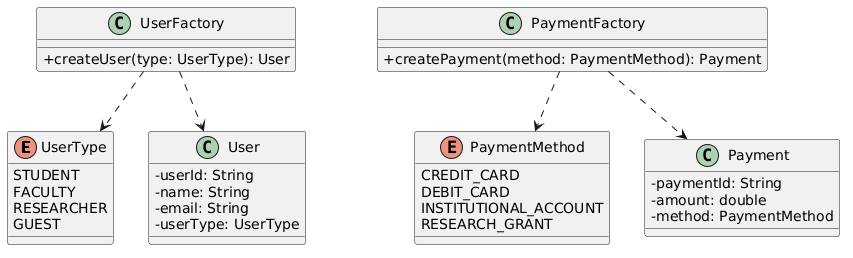

The diagram above was rendered by PlantUML. Its source (embedded in the PNG):
@startuml
skinparam classAttributeIconSize 0

enum UserType {
  STUDENT
  FACULTY
  RESEARCHER
  GUEST
}

enum PaymentMethod {
  CREDIT_CARD
  DEBIT_CARD
  INSTITUTIONAL_ACCOUNT
  RESEARCH_GRANT
}

class User {
  - userId: String
  - name: String
  - email: String
  - userType: UserType
}

class Payment {
  - paymentId: String
  - amount: double
  - method: PaymentMethod
}

class UserFactory {
  + createUser(type: UserType): User
}

class PaymentFactory {
  + createPayment(method: PaymentMethod): Payment
}

UserFactory ..> User
UserFactory ..> UserType

PaymentFactory ..> Payment
PaymentFactory ..> PaymentMethod
@enduml